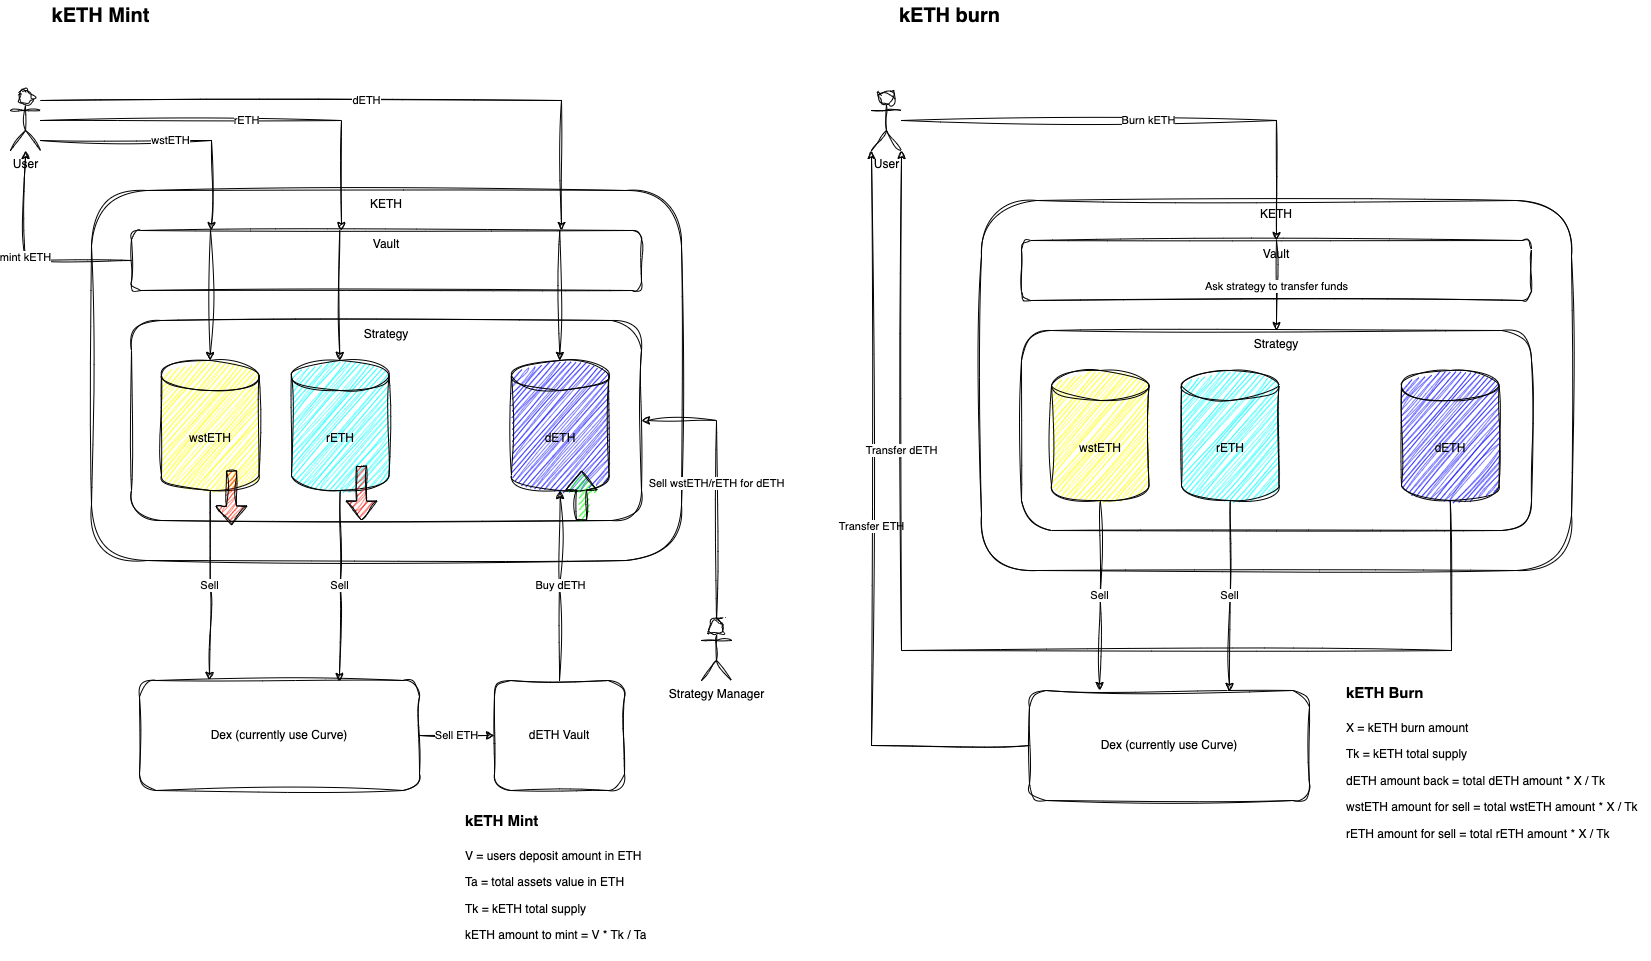

The diagram above was exported from draw.io. Its source (the exported page's mxGraphModel, read from the mxfile embedded in the PNG):
<mxGraphModel dx="2049" dy="1019" grid="1" gridSize="10" guides="1" tooltips="1" connect="1" arrows="1" fold="1" page="1" pageScale="1" pageWidth="850" pageHeight="1100" math="0" shadow="0">
  <root>
    <mxCell id="0" />
    <mxCell id="1" parent="0" />
    <mxCell id="DfzQakM3Xuw93fY6CDMh-19" value="&lt;div style=&quot;&quot;&gt;&lt;span style=&quot;background-color: initial;&quot;&gt;KETH&lt;/span&gt;&lt;/div&gt;" style="rounded=1;whiteSpace=wrap;html=1;align=center;verticalAlign=top;spacingRight=0;spacingTop=0;sketch=1;curveFitting=1;jiggle=2;" parent="1" vertex="1">
      <mxGeometry x="121" y="280" width="590" height="370" as="geometry" />
    </mxCell>
    <mxCell id="DfzQakM3Xuw93fY6CDMh-25" value="mint kETH" style="edgeStyle=orthogonalEdgeStyle;rounded=0;orthogonalLoop=1;jettySize=auto;html=1;exitX=0;exitY=0.5;exitDx=0;exitDy=0;sketch=1;curveFitting=1;jiggle=2;" parent="1" source="DfzQakM3Xuw93fY6CDMh-18" target="DfzQakM3Xuw93fY6CDMh-6" edge="1">
      <mxGeometry relative="1" as="geometry" />
    </mxCell>
    <mxCell id="DfzQakM3Xuw93fY6CDMh-18" value="Vault" style="rounded=1;whiteSpace=wrap;html=1;verticalAlign=top;sketch=1;curveFitting=1;jiggle=2;" parent="1" vertex="1">
      <mxGeometry x="161" y="320" width="510" height="60" as="geometry" />
    </mxCell>
    <mxCell id="DfzQakM3Xuw93fY6CDMh-2" value="Strategy" style="rounded=1;whiteSpace=wrap;html=1;sketch=1;curveFitting=1;jiggle=2;verticalAlign=top;" parent="1" vertex="1">
      <mxGeometry x="161" y="410" width="510" height="200" as="geometry" />
    </mxCell>
    <mxCell id="DfzQakM3Xuw93fY6CDMh-39" value="Sell ETH" style="edgeStyle=orthogonalEdgeStyle;rounded=0;orthogonalLoop=1;jettySize=auto;html=1;entryX=0;entryY=0.5;entryDx=0;entryDy=0;sketch=1;curveFitting=1;jiggle=2;" parent="1" source="DfzQakM3Xuw93fY6CDMh-3" target="DfzQakM3Xuw93fY6CDMh-4" edge="1">
      <mxGeometry relative="1" as="geometry" />
    </mxCell>
    <mxCell id="DfzQakM3Xuw93fY6CDMh-3" value="Dex (currently use Curve)" style="rounded=1;whiteSpace=wrap;html=1;sketch=1;curveFitting=1;jiggle=2;" parent="1" vertex="1">
      <mxGeometry x="169" y="770" width="280" height="110" as="geometry" />
    </mxCell>
    <mxCell id="DfzQakM3Xuw93fY6CDMh-40" value="Buy dETH" style="edgeStyle=orthogonalEdgeStyle;rounded=0;orthogonalLoop=1;jettySize=auto;html=1;sketch=1;curveFitting=1;jiggle=2;" parent="1" source="DfzQakM3Xuw93fY6CDMh-4" target="DfzQakM3Xuw93fY6CDMh-7" edge="1">
      <mxGeometry relative="1" as="geometry" />
    </mxCell>
    <mxCell id="DfzQakM3Xuw93fY6CDMh-4" value="dETH Vault" style="rounded=1;whiteSpace=wrap;html=1;sketch=1;curveFitting=1;jiggle=2;" parent="1" vertex="1">
      <mxGeometry x="524" y="770" width="130" height="110" as="geometry" />
    </mxCell>
    <mxCell id="DfzQakM3Xuw93fY6CDMh-21" value="wstETH" style="edgeStyle=orthogonalEdgeStyle;rounded=0;orthogonalLoop=1;jettySize=auto;html=1;sketch=1;curveFitting=1;jiggle=2;" parent="1" source="DfzQakM3Xuw93fY6CDMh-6" edge="1">
      <mxGeometry x="0.0007" relative="1" as="geometry">
        <mxPoint x="241" y="320" as="targetPoint" />
        <Array as="points">
          <mxPoint x="241" y="230" />
          <mxPoint x="241" y="320" />
        </Array>
        <mxPoint as="offset" />
      </mxGeometry>
    </mxCell>
    <mxCell id="DfzQakM3Xuw93fY6CDMh-22" value="dETH" style="edgeStyle=orthogonalEdgeStyle;rounded=0;orthogonalLoop=1;jettySize=auto;html=1;sketch=1;curveFitting=1;jiggle=2;" parent="1" source="DfzQakM3Xuw93fY6CDMh-6" edge="1">
      <mxGeometry relative="1" as="geometry">
        <mxPoint x="591" y="320" as="targetPoint" />
        <Array as="points">
          <mxPoint x="591" y="190" />
          <mxPoint x="591" y="320" />
        </Array>
      </mxGeometry>
    </mxCell>
    <mxCell id="DfzQakM3Xuw93fY6CDMh-23" value="rETH" style="edgeStyle=orthogonalEdgeStyle;rounded=0;orthogonalLoop=1;jettySize=auto;html=1;sketch=1;curveFitting=1;jiggle=2;" parent="1" source="DfzQakM3Xuw93fY6CDMh-6" target="DfzQakM3Xuw93fY6CDMh-18" edge="1">
      <mxGeometry relative="1" as="geometry">
        <Array as="points">
          <mxPoint x="371" y="210" />
        </Array>
      </mxGeometry>
    </mxCell>
    <mxCell id="DfzQakM3Xuw93fY6CDMh-6" value="User" style="shape=umlActor;verticalLabelPosition=bottom;verticalAlign=top;html=1;outlineConnect=0;sketch=1;curveFitting=1;jiggle=2;align=center;horizontal=1;fontStyle=0" parent="1" vertex="1">
      <mxGeometry x="40" y="180" width="30" height="60" as="geometry" />
    </mxCell>
    <mxCell id="DfzQakM3Xuw93fY6CDMh-7" value="dETH" style="shape=cylinder3;whiteSpace=wrap;html=1;boundedLbl=1;backgroundOutline=1;size=15;sketch=1;curveFitting=1;jiggle=2;fillColor=#0000FF;" parent="1" vertex="1">
      <mxGeometry x="541" y="450" width="97.5" height="130" as="geometry" />
    </mxCell>
    <mxCell id="DfzQakM3Xuw93fY6CDMh-37" value="Sell" style="edgeStyle=orthogonalEdgeStyle;rounded=0;orthogonalLoop=1;jettySize=auto;html=1;entryX=0.25;entryY=0;entryDx=0;entryDy=0;sketch=1;curveFitting=1;jiggle=2;" parent="1" source="DfzQakM3Xuw93fY6CDMh-8" target="DfzQakM3Xuw93fY6CDMh-3" edge="1">
      <mxGeometry x="0.007" relative="1" as="geometry">
        <mxPoint as="offset" />
      </mxGeometry>
    </mxCell>
    <mxCell id="DfzQakM3Xuw93fY6CDMh-8" value="wstETH" style="shape=cylinder3;whiteSpace=wrap;html=1;boundedLbl=1;backgroundOutline=1;size=15;sketch=1;curveFitting=1;jiggle=2;fillColor=#FFFF00;" parent="1" vertex="1">
      <mxGeometry x="191" y="450" width="97.5" height="130" as="geometry" />
    </mxCell>
    <mxCell id="DfzQakM3Xuw93fY6CDMh-38" value="Sell" style="edgeStyle=orthogonalEdgeStyle;rounded=0;orthogonalLoop=1;jettySize=auto;html=1;entryX=0.714;entryY=0.009;entryDx=0;entryDy=0;entryPerimeter=0;sketch=1;curveFitting=1;jiggle=2;" parent="1" source="DfzQakM3Xuw93fY6CDMh-9" target="DfzQakM3Xuw93fY6CDMh-3" edge="1">
      <mxGeometry relative="1" as="geometry" />
    </mxCell>
    <mxCell id="DfzQakM3Xuw93fY6CDMh-9" value="rETH" style="shape=cylinder3;whiteSpace=wrap;html=1;boundedLbl=1;backgroundOutline=1;size=15;sketch=1;curveFitting=1;jiggle=2;fillColor=#00FFFF;" parent="1" vertex="1">
      <mxGeometry x="321" y="450" width="97.5" height="130" as="geometry" />
    </mxCell>
    <mxCell id="DfzQakM3Xuw93fY6CDMh-26" value="" style="endArrow=classic;html=1;rounded=0;entryX=0.5;entryY=0;entryDx=0;entryDy=0;entryPerimeter=0;sketch=1;curveFitting=1;jiggle=2;" parent="1" target="DfzQakM3Xuw93fY6CDMh-8" edge="1">
      <mxGeometry width="50" height="50" relative="1" as="geometry">
        <mxPoint x="240" y="320" as="sourcePoint" />
        <mxPoint x="481" y="520" as="targetPoint" />
      </mxGeometry>
    </mxCell>
    <mxCell id="DfzQakM3Xuw93fY6CDMh-29" value="" style="endArrow=classic;html=1;rounded=0;entryX=0.5;entryY=0;entryDx=0;entryDy=0;entryPerimeter=0;sketch=1;curveFitting=1;jiggle=2;" parent="1" edge="1">
      <mxGeometry width="50" height="50" relative="1" as="geometry">
        <mxPoint x="369.25" y="320" as="sourcePoint" />
        <mxPoint x="369.25" y="450" as="targetPoint" />
      </mxGeometry>
    </mxCell>
    <mxCell id="DfzQakM3Xuw93fY6CDMh-30" value="" style="endArrow=classic;html=1;rounded=0;entryX=0.5;entryY=0;entryDx=0;entryDy=0;entryPerimeter=0;sketch=1;curveFitting=1;jiggle=2;" parent="1" edge="1">
      <mxGeometry width="50" height="50" relative="1" as="geometry">
        <mxPoint x="589.25" y="320" as="sourcePoint" />
        <mxPoint x="589.25" y="450" as="targetPoint" />
      </mxGeometry>
    </mxCell>
    <mxCell id="DfzQakM3Xuw93fY6CDMh-34" value="Sell wstETH/rETH for dETH" style="edgeStyle=orthogonalEdgeStyle;rounded=0;orthogonalLoop=1;jettySize=auto;html=1;entryX=1;entryY=0.5;entryDx=0;entryDy=0;sketch=1;curveFitting=1;jiggle=2;" parent="1" source="DfzQakM3Xuw93fY6CDMh-31" target="DfzQakM3Xuw93fY6CDMh-2" edge="1">
      <mxGeometry x="-0.001" relative="1" as="geometry">
        <Array as="points">
          <mxPoint x="746" y="510" />
        </Array>
        <mxPoint as="offset" />
      </mxGeometry>
    </mxCell>
    <mxCell id="DfzQakM3Xuw93fY6CDMh-31" value="Strategy Manager" style="shape=umlActor;verticalLabelPosition=bottom;verticalAlign=top;html=1;outlineConnect=0;sketch=1;curveFitting=1;jiggle=2;" parent="1" vertex="1">
      <mxGeometry x="731" y="710" width="30" height="60" as="geometry" />
    </mxCell>
    <mxCell id="DfzQakM3Xuw93fY6CDMh-41" value="" style="shape=flexArrow;endArrow=classic;html=1;rounded=0;sketch=1;curveFitting=1;jiggle=2;labelBackgroundColor=#FF0303;labelBorderColor=none;fillColor=#FF1900;" parent="1" edge="1">
      <mxGeometry width="50" height="50" relative="1" as="geometry">
        <mxPoint x="261" y="560" as="sourcePoint" />
        <mxPoint x="261" y="615" as="targetPoint" />
      </mxGeometry>
    </mxCell>
    <mxCell id="DfzQakM3Xuw93fY6CDMh-43" value="" style="shape=flexArrow;endArrow=classic;html=1;rounded=0;sketch=1;curveFitting=1;jiggle=2;fillColor=#00FF00;" parent="1" edge="1">
      <mxGeometry width="50" height="50" relative="1" as="geometry">
        <mxPoint x="611" y="610" as="sourcePoint" />
        <mxPoint x="611" y="560" as="targetPoint" />
      </mxGeometry>
    </mxCell>
    <mxCell id="DfzQakM3Xuw93fY6CDMh-44" value="" style="shape=flexArrow;endArrow=classic;html=1;rounded=0;sketch=1;curveFitting=1;jiggle=2;fillColor=#FF0800;" parent="1" edge="1">
      <mxGeometry width="50" height="50" relative="1" as="geometry">
        <mxPoint x="391" y="555" as="sourcePoint" />
        <mxPoint x="391" y="610" as="targetPoint" />
      </mxGeometry>
    </mxCell>
    <mxCell id="DfzQakM3Xuw93fY6CDMh-45" value="&lt;div style=&quot;&quot;&gt;&lt;span style=&quot;background-color: initial;&quot;&gt;KETH&lt;/span&gt;&lt;/div&gt;" style="rounded=1;whiteSpace=wrap;html=1;align=center;verticalAlign=top;spacingRight=0;spacingTop=0;sketch=1;curveFitting=1;jiggle=2;" parent="1" vertex="1">
      <mxGeometry x="1011" y="290" width="590" height="370" as="geometry" />
    </mxCell>
    <mxCell id="DfzQakM3Xuw93fY6CDMh-46" value="Vault" style="rounded=1;whiteSpace=wrap;html=1;verticalAlign=top;sketch=1;curveFitting=1;jiggle=2;" parent="1" vertex="1">
      <mxGeometry x="1051" y="330" width="510" height="60" as="geometry" />
    </mxCell>
    <mxCell id="DfzQakM3Xuw93fY6CDMh-47" value="Strategy" style="rounded=1;whiteSpace=wrap;html=1;sketch=1;curveFitting=1;jiggle=2;verticalAlign=top;" parent="1" vertex="1">
      <mxGeometry x="1051" y="420" width="510" height="200" as="geometry" />
    </mxCell>
    <mxCell id="DfzQakM3Xuw93fY6CDMh-68" value="Transfer ETH" style="edgeStyle=orthogonalEdgeStyle;rounded=0;orthogonalLoop=1;jettySize=auto;html=1;sketch=1;curveFitting=1;jiggle=2;" parent="1" source="DfzQakM3Xuw93fY6CDMh-49" target="DfzQakM3Xuw93fY6CDMh-64" edge="1">
      <mxGeometry relative="1" as="geometry">
        <Array as="points">
          <mxPoint x="901" y="835" />
        </Array>
      </mxGeometry>
    </mxCell>
    <mxCell id="DfzQakM3Xuw93fY6CDMh-49" value="Dex (currently use Curve)" style="rounded=1;whiteSpace=wrap;html=1;sketch=1;curveFitting=1;jiggle=2;" parent="1" vertex="1">
      <mxGeometry x="1059" y="780" width="280" height="110" as="geometry" />
    </mxCell>
    <mxCell id="DfzQakM3Xuw93fY6CDMh-52" value="dETH" style="shape=cylinder3;whiteSpace=wrap;html=1;boundedLbl=1;backgroundOutline=1;size=15;sketch=1;curveFitting=1;jiggle=2;fillColor=#0000FF;" parent="1" vertex="1">
      <mxGeometry x="1431" y="460" width="97.5" height="130" as="geometry" />
    </mxCell>
    <mxCell id="DfzQakM3Xuw93fY6CDMh-53" value="Sell" style="edgeStyle=orthogonalEdgeStyle;rounded=0;orthogonalLoop=1;jettySize=auto;html=1;entryX=0.25;entryY=0;entryDx=0;entryDy=0;sketch=1;curveFitting=1;jiggle=2;" parent="1" source="DfzQakM3Xuw93fY6CDMh-54" target="DfzQakM3Xuw93fY6CDMh-49" edge="1">
      <mxGeometry relative="1" as="geometry" />
    </mxCell>
    <mxCell id="DfzQakM3Xuw93fY6CDMh-54" value="wstETH" style="shape=cylinder3;whiteSpace=wrap;html=1;boundedLbl=1;backgroundOutline=1;size=15;sketch=1;curveFitting=1;jiggle=2;fillColor=#FFFF00;" parent="1" vertex="1">
      <mxGeometry x="1081" y="460" width="97.5" height="130" as="geometry" />
    </mxCell>
    <mxCell id="DfzQakM3Xuw93fY6CDMh-55" value="Sell" style="edgeStyle=orthogonalEdgeStyle;rounded=0;orthogonalLoop=1;jettySize=auto;html=1;entryX=0.714;entryY=0.009;entryDx=0;entryDy=0;entryPerimeter=0;sketch=1;curveFitting=1;jiggle=2;" parent="1" source="DfzQakM3Xuw93fY6CDMh-56" target="DfzQakM3Xuw93fY6CDMh-49" edge="1">
      <mxGeometry relative="1" as="geometry" />
    </mxCell>
    <mxCell id="DfzQakM3Xuw93fY6CDMh-56" value="rETH" style="shape=cylinder3;whiteSpace=wrap;html=1;boundedLbl=1;backgroundOutline=1;size=15;sketch=1;curveFitting=1;jiggle=2;fillColor=#00FFFF;" parent="1" vertex="1">
      <mxGeometry x="1211" y="460" width="97.5" height="130" as="geometry" />
    </mxCell>
    <mxCell id="DfzQakM3Xuw93fY6CDMh-65" value="Burn kETH" style="edgeStyle=orthogonalEdgeStyle;rounded=0;orthogonalLoop=1;jettySize=auto;html=1;entryX=0.5;entryY=0;entryDx=0;entryDy=0;sketch=1;curveFitting=1;jiggle=2;" parent="1" source="DfzQakM3Xuw93fY6CDMh-64" target="DfzQakM3Xuw93fY6CDMh-46" edge="1">
      <mxGeometry relative="1" as="geometry" />
    </mxCell>
    <mxCell id="DfzQakM3Xuw93fY6CDMh-64" value="User" style="shape=umlActor;verticalLabelPosition=bottom;verticalAlign=top;html=1;outlineConnect=0;sketch=1;curveFitting=1;jiggle=2;" parent="1" vertex="1">
      <mxGeometry x="901" y="180" width="30" height="60" as="geometry" />
    </mxCell>
    <mxCell id="DfzQakM3Xuw93fY6CDMh-67" value="Ask strategy to transfer funds" style="endArrow=classic;html=1;rounded=0;exitX=0.5;exitY=0;exitDx=0;exitDy=0;entryX=0.5;entryY=0;entryDx=0;entryDy=0;sketch=1;curveFitting=1;jiggle=2;" parent="1" source="DfzQakM3Xuw93fY6CDMh-46" target="DfzQakM3Xuw93fY6CDMh-47" edge="1">
      <mxGeometry width="50" height="50" relative="1" as="geometry">
        <mxPoint x="961" y="620" as="sourcePoint" />
        <mxPoint x="1011" y="570" as="targetPoint" />
      </mxGeometry>
    </mxCell>
    <mxCell id="DfzQakM3Xuw93fY6CDMh-72" value="Transfer dETH" style="endArrow=classic;html=1;rounded=0;exitX=0.5;exitY=1;exitDx=0;exitDy=0;exitPerimeter=0;entryX=1;entryY=1;entryDx=0;entryDy=0;entryPerimeter=0;verticalAlign=middle;align=center;spacingLeft=-200;spacingTop=-400;sketch=1;curveFitting=1;jiggle=2;" parent="1" source="DfzQakM3Xuw93fY6CDMh-52" target="DfzQakM3Xuw93fY6CDMh-64" edge="1">
      <mxGeometry width="50" height="50" relative="1" as="geometry">
        <mxPoint x="961" y="590" as="sourcePoint" />
        <mxPoint x="941" y="250" as="targetPoint" />
        <Array as="points">
          <mxPoint x="1481" y="740" />
          <mxPoint x="931" y="740" />
        </Array>
      </mxGeometry>
    </mxCell>
    <mxCell id="DfzQakM3Xuw93fY6CDMh-75" value="&lt;h1&gt;&lt;font style=&quot;font-size: 15px;&quot;&gt;kETH Burn&lt;/font&gt;&lt;/h1&gt;&lt;p&gt;X = kETH burn amount&lt;/p&gt;&lt;p&gt;Tk = kETH total supply&lt;/p&gt;&lt;p&gt;dETH amount back = total dETH amount * X / Tk&lt;/p&gt;&lt;p&gt;wstETH amount for sell = total wstETH amount * X / Tk&lt;/p&gt;&lt;p&gt;rETH amount for sell = total rETH amount * X / Tk&lt;/p&gt;" style="text;html=1;strokeColor=none;fillColor=none;spacing=5;spacingTop=-20;whiteSpace=wrap;overflow=hidden;rounded=0;sketch=1;curveFitting=1;jiggle=2;" parent="1" vertex="1">
      <mxGeometry x="1371" y="760" width="309" height="190" as="geometry" />
    </mxCell>
    <mxCell id="DfzQakM3Xuw93fY6CDMh-77" value="&lt;font style=&quot;font-size: 20px;&quot;&gt;kETH Mint&lt;/font&gt;" style="text;html=1;strokeColor=none;fillColor=none;align=center;verticalAlign=middle;whiteSpace=wrap;rounded=0;fontStyle=1;sketch=1;curveFitting=1;jiggle=2;" parent="1" vertex="1">
      <mxGeometry x="61" y="90" width="139" height="30" as="geometry" />
    </mxCell>
    <mxCell id="DfzQakM3Xuw93fY6CDMh-78" value="&lt;font style=&quot;font-size: 20px;&quot;&gt;kETH burn&lt;/font&gt;" style="text;html=1;strokeColor=none;fillColor=none;align=center;verticalAlign=middle;whiteSpace=wrap;rounded=0;fontStyle=1;sketch=1;curveFitting=1;jiggle=2;" parent="1" vertex="1">
      <mxGeometry x="910" y="90" width="139" height="30" as="geometry" />
    </mxCell>
    <mxCell id="DfzQakM3Xuw93fY6CDMh-79" value="&lt;h1&gt;&lt;font style=&quot;font-size: 15px;&quot;&gt;kETH Mint&lt;/font&gt;&lt;/h1&gt;&lt;p&gt;V = users deposit amount in ETH&lt;/p&gt;&lt;p&gt;Ta = total assets value in ETH&lt;br&gt;&lt;/p&gt;&lt;p&gt;Tk = kETH total supply&lt;/p&gt;&lt;p&gt;kETH amount to mint = V * Tk / Ta&lt;/p&gt;" style="text;html=1;strokeColor=none;fillColor=none;spacing=5;spacingTop=-20;whiteSpace=wrap;overflow=hidden;rounded=0;sketch=1;curveFitting=1;jiggle=2;" parent="1" vertex="1">
      <mxGeometry x="490" y="888" width="200" height="162" as="geometry" />
    </mxCell>
  </root>
</mxGraphModel>